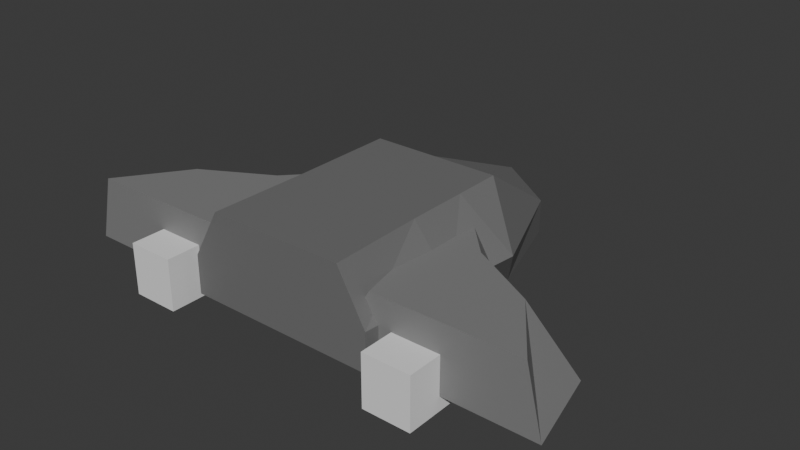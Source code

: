 # Source: spaceship01.blend  (saved by Blender 5.0.119; exported with 4.5.12 LTS)
import bpy
from mathutils import Matrix  # noqa: F401  (used for matrix-valued properties, if any)

bpy.ops.wm.read_factory_settings(use_empty=True)
scene = bpy.context.scene
scene.name = 'Scene'

# ---- collections
col_collection = bpy.data.collections.new('Collection'); scene.collection.children.link(col_collection)

# ---- materials (node trees are filled in below, after node groups)
mat_material_002 = bpy.data.materials.new('Material.002')
mat_material_001 = bpy.data.materials.new('Material.001')

# ---- material node trees
mat_material_002.use_nodes = True; mat_material_002.node_tree.nodes.clear()
_N = mat_material_002.node_tree.nodes; _L = mat_material_002.node_tree.links
n0 = _N.new('ShaderNodeBsdfPrincipled'); n0.name = 'Principled BSDF'; n0.location = (-200, 100)
n0.inputs[0].default_value = (0.1701, 0.1701, 0.1701, 1.0)
n1 = _N.new('ShaderNodeOutputMaterial'); n1.name = 'Material Output'; n1.location = (200, 100)
_L.new(n0.outputs[0], n1.inputs[0])
n1.is_active_output = True
mat_material_001.use_nodes = True; mat_material_001.node_tree.nodes.clear()
_N = mat_material_001.node_tree.nodes; _L = mat_material_001.node_tree.links
n0 = _N.new('ShaderNodeBsdfPrincipled'); n0.name = 'Principled BSDF'; n0.location = (-200, 100)
n0.inputs[0].default_value = (0.2259, 0.2259, 0.2259, 1.0)
n1 = _N.new('ShaderNodeOutputMaterial'); n1.name = 'Material Output'; n1.location = (200, 100)
_L.new(n0.outputs[0], n1.inputs[0])
n1.is_active_output = True

# ---- world
world_world = bpy.data.worlds.new('World'); scene.world = world_world
world_world.use_nodes = True; world_world.node_tree.nodes.clear()
_N = world_world.node_tree.nodes; _L = world_world.node_tree.links
n0 = _N.new('ShaderNodeOutputWorld'); n0.name = 'World Output'; n0.location = (200, 100)
n1 = _N.new('ShaderNodeBackground'); n1.name = 'Background'; n1.location = (-200, 100)
n1.inputs[0].default_value = (0.05088, 0.05088, 0.05088, 1.0)
_L.new(n1.outputs[0], n0.inputs[0])
n0.is_active_output = True
world_world.color = (0.05088, 0.05088, 0.05088)
world_world.sun_shadow_jitter_overblur = 0.0

# ---- meshes
me_cube_001 = bpy.data.meshes.new('Cube.001')
me_cube_001.from_pydata([(-1.0, -1.0, -1.0), (-0.7073, -1.0, -0.07891), (-1.0, 1.0, -1.0), (-0.6859, 0.6396, -0.07891), (0.0, 1.0, -1.0), (0.0, 0.6396, -0.07891), (0.0, -1.0, -1.0), (0.0, -1.0, -0.07891), (-1.0, 0.0, -1.0), (-0.6859, 0.0, -0.07891), (0.0, 0.0, -0.07891), (0.0, 0.0, -1.0), (-1.0, -1.0, -0.5975), (-1.186, 0.7835, -0.5975), (0.0, -1.0, -0.2517), (-1.097, 0.0, -0.5975), (-0.6858, 1.999, -0.6541), (-0.6858, 1.999, -1.0), (0.0, 2.48, -1.0), (0.0, 1.147, -0.07891), (-0.6859, 1.147, -0.07891), (0.0, 2.48, -0.6541)], [], [(14, 7, 1, 12), (10, 9, 1, 7), (8, 11, 6, 0), (13, 3, 20, 16), (2, 4, 11, 8), (5, 3, 9, 10), (3, 5, 19, 20), (6, 14, 12, 0), (4, 2, 17, 18), (16, 20, 19, 21), (17, 16, 21, 18), (2, 13, 16, 17), (3, 13, 15, 9), (2, 8, 15, 13), (0, 12, 15, 8), (12, 1, 9, 15)])
_uv = me_cube_001.uv_layers.new(name='UVMap')
_uv.uv.foreach_set('vector', [0.5, 0.875, 0.625, 0.875, 0.625, 1.0, 0.5, 1.0, 0.75, 0.625, 0.875, 0.625, 0.875, 0.75, 0.75, 0.75, 0.125, 0.625, 0.25, 0.625, 0.25, 0.75, 0.125, 0.75, 0.5, 0.25, 0.625, 0.25, 0.625, 0.25, 0.5, 0.25, 0.125, 0.5, 0.25, 0.5, 0.25, 0.625, 0.125, 0.625, 0.75, 0.5, 0.875, 0.5, 0.875, 0.625, 0.75, 0.625, 0.875, 0.5, 0.75, 0.5, 0.75, 0.5, 0.875, 0.5, 0.375, 0.875, 0.5, 0.875, 0.5, 1.0, 0.375, 1.0, 0.25, 0.5, 0.125, 0.5, 0.125, 0.5, 0.25, 0.5, 0.5, 0.25, 0.625, 0.25, 0.625, 0.375, 0.5, 0.375, 0.375, 0.25, 0.5, 0.25, 0.5, 0.375, 0.375, 0.375, 0.375, 0.25, 0.5, 0.25, 0.5, 0.25, 0.375, 0.25, 0.625, 0.25, 0.5, 0.25, 0.5, 0.125, 0.625, 0.125, 0.125, 0.5, 0.125, 0.625, 0.5, 0.125, 0.5, 0.25, 0.375, 1.0, 0.5, 1.0, 0.5, 0.125, 0.125, 0.625, 0.5, 1.0, 0.875, 0.75, 0.625, 0.125, 0.5, 0.125])
me_cube_001.materials.append(mat_material_002)
me_cube_001.update()
me_cube = bpy.data.meshes.new('Cube')
me_cube.from_pydata([(-2.594, -0.8562, -1.0), (-2.427, -0.8562, -0.3186), (-2.383, 0.03615, -1.0), (-1.937, -0.1602, -0.3186), (-0.5025, -0.8562, -1.0), (-0.9181, -0.8562, -0.3186), (0.0, 1.0, -1.0), (-0.5025, 1.0, -0.3186), (-1.297, 0.633, -1.0), (-1.22, 0.2365, -0.3186), (-1.548, -0.8562, -1.0), (-1.756, -0.8562, -0.3186), (-1.554, 0.633, -1.0), (-2.175, -0.8562, -0.3186), (-1.579, 0.03815, -0.3186), (-2.071, -0.8562, -1.0)], [], [(0, 1, 3, 2), (8, 9, 7, 6), (6, 7, 5, 4), (15, 13, 1, 0), (8, 6, 4, 10), (14, 3, 1, 13), (7, 9, 11, 5), (12, 8, 10, 15), (4, 5, 11, 10), (12, 14, 9, 8), (2, 3, 14, 12), (2, 12, 15, 0), (9, 14, 13, 11), (15, 10, 11, 13)])
_uv = me_cube.uv_layers.new(name='UVMap')
_uv.uv.foreach_set('vector', [0.375, 0.0, 0.625, 0.0, 0.625, 0.25, 0.375, 0.25, 0.375, 0.375, 0.625, 0.375, 0.625, 0.5, 0.375, 0.5, 0.375, 0.5, 0.625, 0.5, 0.625, 0.75, 0.375, 0.75, 0.375, 0.9375, 0.625, 0.9375, 0.625, 1.0, 0.375, 1.0, 0.25, 0.5, 0.375, 0.5, 0.375, 0.75, 0.25, 0.75, 0.8125, 0.5, 0.875, 0.5, 0.875, 0.75, 0.8125, 0.75, 0.625, 0.5, 0.75, 0.5, 0.75, 0.75, 0.625, 0.75, 0.1875, 0.5, 0.25, 0.5, 0.25, 0.75, 0.1875, 0.75, 0.375, 0.75, 0.625, 0.75, 0.625, 0.875, 0.375, 0.875, 0.375, 0.3125, 0.625, 0.3125, 0.625, 0.375, 0.375, 0.375, 0.375, 0.25, 0.625, 0.25, 0.625, 0.3125, 0.375, 0.3125, 0.125, 0.5, 0.1875, 0.5, 0.1875, 0.75, 0.125, 0.75, 0.75, 0.5, 0.8125, 0.5, 0.8125, 0.75, 0.75, 0.75, 0.375, 0.9375, 0.375, 0.875, 0.75, 0.75, 0.625, 0.9375])
me_cube.materials.append(mat_material_001)
me_cube.update()
me_cube_002 = bpy.data.meshes.new('Cube.002')
me_cube_002.from_pydata([(-1.641, -1.218, -1.148), (-1.641, -1.218, -0.6093), (-1.641, -0.05057, -1.148), (-1.641, -0.05057, -0.6093), (-1.147, -1.218, -1.148), (-1.147, -1.218, -0.6093), (-1.147, -0.05057, -1.148), (-1.147, -0.05057, -0.6093)], [], [(0, 1, 3, 2), (2, 3, 7, 6), (6, 7, 5, 4), (4, 5, 1, 0), (2, 6, 4, 0), (7, 3, 1, 5)])
_uv = me_cube_002.uv_layers.new(name='UVMap')
_uv.uv.foreach_set('vector', [0.375, 0.0, 0.625, 0.0, 0.625, 0.25, 0.375, 0.25, 0.375, 0.25, 0.625, 0.25, 0.625, 0.5, 0.375, 0.5, 0.375, 0.5, 0.625, 0.5, 0.625, 0.75, 0.375, 0.75, 0.375, 0.75, 0.625, 0.75, 0.625, 1.0, 0.375, 1.0, 0.125, 0.5, 0.375, 0.5, 0.375, 0.75, 0.125, 0.75, 0.625, 0.5, 0.875, 0.5, 0.875, 0.75, 0.625, 0.75])
me_cube_002.update()

# ---- objects
ob_cockpit = bpy.data.objects.new('Cockpit', me_cube_001)
ob_wing = bpy.data.objects.new('Wing', me_cube)
ob_cube = bpy.data.objects.new('Cube', me_cube_002)

# ---- transforms, parenting, visibility, modifiers, constraints
ob_cockpit.location = (0.0, 0.0, 0.0)
_m = ob_cockpit.modifiers.new('Mirror', 'MIRROR')
_m.use_clip = True
ob_wing.location = (0.0, 0.0, 0.0)
_m = ob_wing.modifiers.new('Mirror', 'MIRROR')
_m.use_clip = True
_m.use_mirror_merge = False
ob_cube.location = (0.0, 0.0, 0.0)
_m = ob_cube.modifiers.new('Mirror', 'MIRROR')
_m.use_mirror_merge = False

# ---- collection membership
col_collection.objects.link(ob_cockpit)
col_collection.objects.link(ob_wing)
col_collection.objects.link(ob_cube)

# ---- scene / render settings (as saved in the file)
scene.frame_start = 1; scene.frame_end = 250; scene.frame_set(1)
scene.render.engine = 'BLENDER_EEVEE_NEXT'
scene.render.bake_bias = 0.0
scene.render.bake_samples = 0
scene.cycles.sampling_pattern = 'TABULATED_SOBOL'
scene.eevee.use_volume_custom_range = False
bpy.context.view_layer.update()

# ---- added for rendering (the .blend has no active camera and no usable light): camera, sun
cam_auto = bpy.data.cameras.new('AutoCamera')
cam_auto.lens = 50.0
cam_auto.sensor_width = 36.0
cam_auto.clip_end = 1000.0
ob_auto_camera = bpy.data.objects.new('AutoCamera', cam_auto)
scene.collection.objects.link(ob_auto_camera)
ob_auto_camera.location = (5.97772, -6.54256, 4.16855)
ob_auto_camera.rotation_euler = (1.09748, -7.21219e-08, 0.694738)
scene.camera = ob_auto_camera
light_auto_sun = bpy.data.lights.new('AutoSun', 'SUN')
light_auto_sun.energy = 3.0
light_auto_sun.angle = 0.0523599
ob_auto_sun = bpy.data.objects.new('AutoSun', light_auto_sun)
scene.collection.objects.link(ob_auto_sun)
ob_auto_sun.rotation_euler = (0.872665, 0.174533, 0.523599)
bpy.context.view_layer.update()
